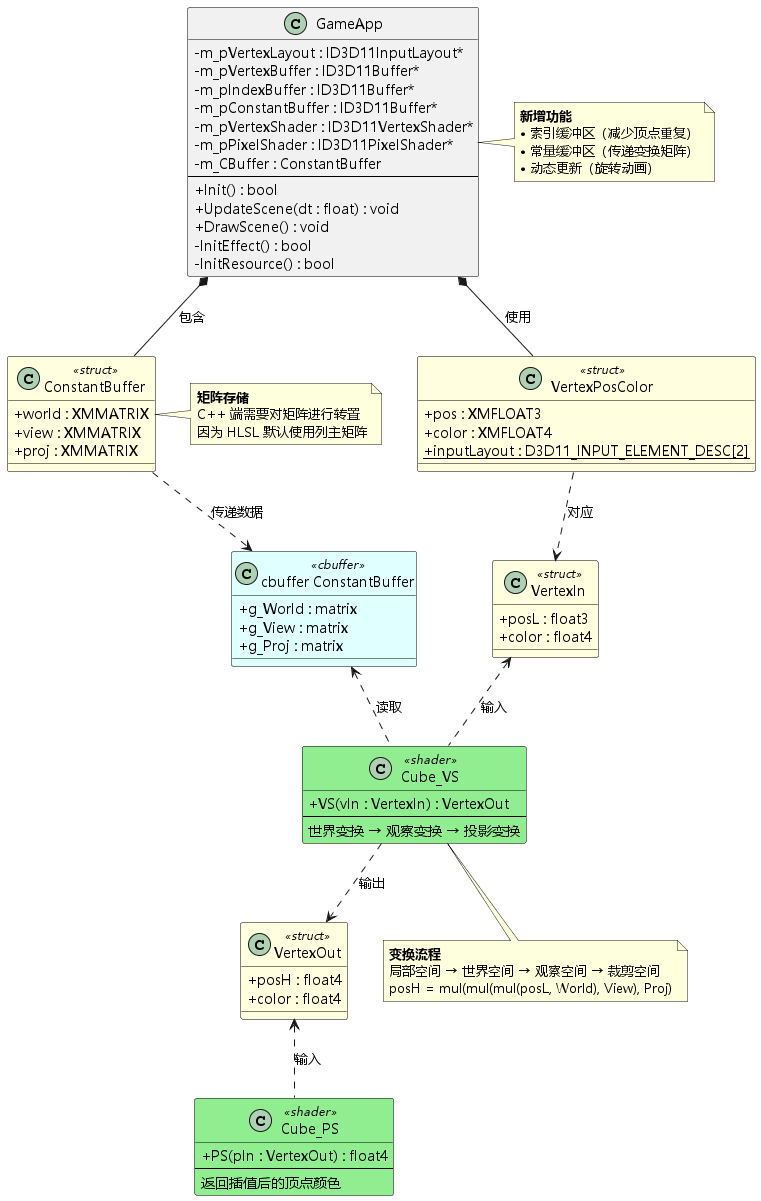

The diagram above was rendered by PlantUML. Its source (embedded in the PNG):
@startuml 类图
skinparam defaultFontName Microsoft YaHei
skinparam classAttributeIconSize 0

' 定义颜色方案
skinparam class {
    BackgroundColor<<struct>> LightYellow
    BackgroundColor<<cbuffer>> LightCyan
    BackgroundColor<<shader>> LightGreen
    BorderColor Black
}

' 核心类
class GameApp {
    - m_pVertexLayout : ID3D11InputLayout*
    - m_pVertexBuffer : ID3D11Buffer*
    - m_pIndexBuffer : ID3D11Buffer*
    - m_pConstantBuffer : ID3D11Buffer*
    - m_pVertexShader : ID3D11VertexShader*
    - m_pPixelShader : ID3D11PixelShader*
    - m_CBuffer : ConstantBuffer
    --
    + Init() : bool
    + UpdateScene(dt : float) : void
    + DrawScene() : void
    - InitEffect() : bool
    - InitResource() : bool
}

' 顶点结构
class VertexPosColor <<struct>> {
    + pos : XMFLOAT3
    + color : XMFLOAT4
    + {static} inputLayout : D3D11_INPUT_ELEMENT_DESC[2]
}

' 常量缓冲区结构
class ConstantBuffer <<struct>> {
    + world : XMMATRIX
    + view : XMMATRIX
    + proj : XMMATRIX
}

' HLSL 常量缓冲区
class "cbuffer ConstantBuffer" as CBuf <<cbuffer>> {
    + g_World : matrix
    + g_View : matrix
    + g_Proj : matrix
}

' HLSL 顶点输入
class VertexIn <<struct>> {
    + posL : float3
    + color : float4
}

' HLSL 顶点输出
class VertexOut <<struct>> {
    + posH : float4
    + color : float4
}

' 顶点着色器
class Cube_VS <<shader>> {
    + VS(vIn : VertexIn) : VertexOut
    --
    世界变换 → 观察变换 → 投影变换
}

' 像素着色器
class Cube_PS <<shader>> {
    + PS(pIn : VertexOut) : float4
    --
    返回插值后的顶点颜色
}

' 关系定义
GameApp *-- VertexPosColor : 使用
GameApp *-- ConstantBuffer : 包含
VertexPosColor ..> VertexIn : 对应
ConstantBuffer ..> CBuf : 传递数据
CBuf <.. Cube_VS : 读取
VertexIn <.. Cube_VS : 输入
Cube_VS ..> VertexOut : 输出
VertexOut <.. Cube_PS : 输入

note right of GameApp
  **新增功能**
  • 索引缓冲区（减少顶点重复）
  • 常量缓冲区（传递变换矩阵）
  • 动态更新（旋转动画）
end note

note right of ConstantBuffer
  **矩阵存储**
  C++ 端需要对矩阵进行转置
  因为 HLSL 默认使用列主矩阵
end note

note bottom of Cube_VS
  **变换流程**
  局部空间 → 世界空间 → 观察空间 → 裁剪空间
  posH = mul(mul(mul(posL, World), View), Proj)
end note

@enduml